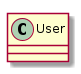

The diagram above was rendered by PlantUML. Its source (embedded in the PNG):
@startuml
	!pragma layout smetana
	!pragma syntax class
	class User  {
	}
@enduml